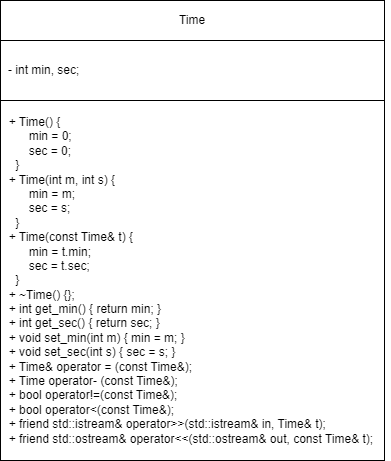

The diagram above was exported from draw.io. Its source (the exported page's mxGraphModel, read from the mxfile embedded in the PNG):
<mxGraphModel dx="1050" dy="549" grid="1" gridSize="10" guides="1" tooltips="1" connect="1" arrows="1" fold="1" page="1" pageScale="1" pageWidth="827" pageHeight="1169" math="0" shadow="0">
  <root>
    <mxCell id="WIyWlLk6GJQsqaUBKTNV-0" />
    <mxCell id="WIyWlLk6GJQsqaUBKTNV-1" parent="WIyWlLk6GJQsqaUBKTNV-0" />
    <mxCell id="q5go74ECaI8V7QKc82Bq-0" value="" style="rounded=0;whiteSpace=wrap;html=1;" vertex="1" parent="WIyWlLk6GJQsqaUBKTNV-1">
      <mxGeometry x="266" y="80" width="384" height="460" as="geometry" />
    </mxCell>
    <mxCell id="q5go74ECaI8V7QKc82Bq-1" value="Time" style="rounded=0;whiteSpace=wrap;html=1;" vertex="1" parent="WIyWlLk6GJQsqaUBKTNV-1">
      <mxGeometry x="266" y="80" width="384" height="40" as="geometry" />
    </mxCell>
    <mxCell id="q5go74ECaI8V7QKc82Bq-2" value="&lt;div style=&quot;text-align: left;&quot;&gt;&lt;/div&gt;" style="rounded=0;whiteSpace=wrap;html=1;" vertex="1" parent="WIyWlLk6GJQsqaUBKTNV-1">
      <mxGeometry x="266" y="120" width="384" height="60" as="geometry" />
    </mxCell>
    <mxCell id="q5go74ECaI8V7QKc82Bq-3" value="&lt;div style=&quot;border-color: var(--border-color);&quot;&gt;&lt;div style=&quot;border-color: var(--border-color);&quot;&gt;- int min, sec;&lt;br&gt;&lt;/div&gt;&lt;/div&gt;" style="text;html=1;align=left;verticalAlign=middle;resizable=0;points=[];autosize=1;strokeColor=none;fillColor=none;" vertex="1" parent="WIyWlLk6GJQsqaUBKTNV-1">
      <mxGeometry x="272" y="135" width="90" height="30" as="geometry" />
    </mxCell>
    <mxCell id="q5go74ECaI8V7QKc82Bq-4" value="&lt;div&gt;&amp;nbsp; + Time() {&lt;span style=&quot;&quot;&gt;&lt;/span&gt;&lt;/div&gt;&lt;div&gt;&lt;span style=&quot;&quot;&gt;&lt;span style=&quot;&quot;&gt;&lt;span style=&quot;white-space: pre;&quot;&gt;&amp;nbsp;&amp;nbsp;&amp;nbsp;&amp;nbsp;&lt;/span&gt;&lt;span style=&quot;white-space: pre;&quot;&gt;&amp;nbsp;&amp;nbsp;&amp;nbsp;&amp;nbsp;&lt;/span&gt;&lt;/span&gt;min = 0;&lt;/span&gt;&lt;/div&gt;&lt;div&gt;&lt;span style=&quot;&quot;&gt;&lt;span style=&quot;&quot;&gt;&lt;span style=&quot;white-space: pre;&quot;&gt;&amp;nbsp;&amp;nbsp;&amp;nbsp;&amp;nbsp;&lt;/span&gt;&lt;span style=&quot;white-space: pre;&quot;&gt;&amp;nbsp;&amp;nbsp;&amp;nbsp;&amp;nbsp;&lt;/span&gt;&lt;/span&gt;sec = 0;&lt;/span&gt;&lt;/div&gt;&lt;div&gt;&lt;span style=&quot;&quot;&gt;&lt;span style=&quot;&quot;&gt;&lt;span style=&quot;white-space: pre;&quot;&gt;&amp;nbsp;&amp;nbsp;&amp;nbsp;&amp;nbsp;&lt;/span&gt;&lt;/span&gt;}&lt;/span&gt;&lt;/div&gt;&lt;div&gt;&lt;span style=&quot;&quot;&gt;&lt;span style=&quot;&quot;&gt;&lt;span style=&quot;white-space: pre;&quot;&gt;&amp;nbsp;&amp;nbsp;+ &lt;/span&gt;&lt;/span&gt;Time(int m, int s) {&lt;/span&gt;&lt;/div&gt;&lt;div&gt;&lt;span style=&quot;&quot;&gt;&lt;span style=&quot;&quot;&gt;&lt;span style=&quot;white-space: pre;&quot;&gt;&amp;nbsp;&amp;nbsp;&amp;nbsp;&amp;nbsp;&lt;/span&gt;&lt;span style=&quot;white-space: pre;&quot;&gt;&amp;nbsp;&amp;nbsp;&amp;nbsp;&amp;nbsp;&lt;/span&gt;&lt;/span&gt;min = m;&lt;/span&gt;&lt;/div&gt;&lt;div&gt;&lt;span style=&quot;&quot;&gt;&lt;span style=&quot;&quot;&gt;&lt;span style=&quot;white-space: pre;&quot;&gt;&amp;nbsp;&amp;nbsp;&amp;nbsp;&amp;nbsp;&lt;/span&gt;&lt;span style=&quot;white-space: pre;&quot;&gt;&amp;nbsp;&amp;nbsp;&amp;nbsp;&amp;nbsp;&lt;/span&gt;&lt;/span&gt;sec = s;&lt;/span&gt;&lt;/div&gt;&lt;div&gt;&lt;span style=&quot;&quot;&gt;&lt;span style=&quot;&quot;&gt;&lt;span style=&quot;white-space: pre;&quot;&gt;&amp;nbsp;&amp;nbsp;&amp;nbsp;&amp;nbsp;&lt;/span&gt;&lt;/span&gt;}&lt;/span&gt;&lt;/div&gt;&lt;div&gt;&lt;span style=&quot;&quot;&gt;&lt;span style=&quot;&quot;&gt;&lt;span style=&quot;white-space: pre;&quot;&gt;&amp;nbsp;&amp;nbsp;+ &lt;/span&gt;&lt;/span&gt;Time(const Time&amp;amp; t) {&lt;/span&gt;&lt;/div&gt;&lt;div&gt;&lt;span style=&quot;&quot;&gt;&lt;span style=&quot;&quot;&gt;&lt;span style=&quot;white-space: pre;&quot;&gt;&amp;nbsp;&amp;nbsp;&amp;nbsp;&amp;nbsp;&lt;/span&gt;&lt;span style=&quot;white-space: pre;&quot;&gt;&amp;nbsp;&amp;nbsp;&amp;nbsp;&amp;nbsp;&lt;/span&gt;&lt;/span&gt;min = t.min;&lt;/span&gt;&lt;/div&gt;&lt;div&gt;&lt;span style=&quot;&quot;&gt;&lt;span style=&quot;&quot;&gt;&lt;span style=&quot;white-space: pre;&quot;&gt;&amp;nbsp;&amp;nbsp;&amp;nbsp;&amp;nbsp;&lt;/span&gt;&lt;span style=&quot;white-space: pre;&quot;&gt;&amp;nbsp;&amp;nbsp;&amp;nbsp;&amp;nbsp;&lt;/span&gt;&lt;/span&gt;sec = t.sec;&lt;/span&gt;&lt;/div&gt;&lt;div&gt;&lt;span style=&quot;&quot;&gt;&lt;span style=&quot;&quot;&gt;&lt;span style=&quot;white-space: pre;&quot;&gt;&amp;nbsp;&amp;nbsp;&amp;nbsp;&amp;nbsp;&lt;/span&gt;&lt;/span&gt;}&lt;/span&gt;&lt;/div&gt;&lt;div&gt;&lt;span style=&quot;&quot;&gt;&lt;span style=&quot;&quot;&gt;&lt;span style=&quot;white-space: pre;&quot;&gt;&amp;nbsp;&amp;nbsp;+ &lt;/span&gt;&lt;/span&gt;~Time() {};&lt;/span&gt;&lt;/div&gt;&lt;div&gt;&lt;span style=&quot;&quot;&gt;&lt;span style=&quot;&quot;&gt;&lt;span style=&quot;white-space: pre;&quot;&gt;&amp;nbsp;&amp;nbsp;+&amp;nbsp;&lt;/span&gt;&lt;/span&gt;int get_min() { return min; }&lt;/span&gt;&lt;/div&gt;&lt;div&gt;&lt;span style=&quot;&quot;&gt;&lt;span style=&quot;&quot;&gt;&lt;span style=&quot;white-space: pre;&quot;&gt;&amp;nbsp;&amp;nbsp;+&amp;nbsp;&lt;/span&gt;&lt;/span&gt;int get_sec() { return sec; }&lt;/span&gt;&lt;/div&gt;&lt;div&gt;&lt;span style=&quot;&quot;&gt;&lt;span style=&quot;&quot;&gt;&lt;span style=&quot;white-space: pre;&quot;&gt;&amp;nbsp;&amp;nbsp;+&amp;nbsp;&lt;/span&gt;&lt;/span&gt;void set_min(int m) { min = m; }&lt;/span&gt;&lt;/div&gt;&lt;div&gt;&lt;span style=&quot;&quot;&gt;&lt;span style=&quot;&quot;&gt;&lt;span style=&quot;white-space: pre;&quot;&gt;&amp;nbsp;&amp;nbsp;+ &lt;/span&gt;&lt;/span&gt;void set_sec(int s) { sec = s; }&lt;/span&gt;&lt;/div&gt;&lt;div&gt;&lt;span style=&quot;&quot;&gt;&lt;span style=&quot;&quot;&gt;&lt;span style=&quot;white-space: pre;&quot;&gt;&amp;nbsp;&amp;nbsp;+ &lt;/span&gt;&lt;/span&gt;Time&amp;amp; operator = (const Time&amp;amp;);&lt;/span&gt;&lt;/div&gt;&lt;div&gt;&lt;span style=&quot;&quot;&gt;&lt;span style=&quot;&quot;&gt;&lt;span style=&quot;white-space: pre;&quot;&gt;&amp;nbsp;&amp;nbsp;+ &lt;/span&gt;&lt;/span&gt;Time operator- (const Time&amp;amp;);&lt;/span&gt;&lt;/div&gt;&lt;div&gt;&lt;span style=&quot;&quot;&gt;&lt;span style=&quot;&quot;&gt;&lt;span style=&quot;white-space: pre;&quot;&gt;&amp;nbsp;&amp;nbsp;+ &lt;/span&gt;&lt;/span&gt;bool operator!=(const Time&amp;amp;);&lt;/span&gt;&lt;/div&gt;&lt;div&gt;&lt;span style=&quot;&quot;&gt;&lt;span style=&quot;&quot;&gt;&lt;span style=&quot;white-space: pre;&quot;&gt;&amp;nbsp;&amp;nbsp;+ &lt;/span&gt;&lt;/span&gt;bool operator&amp;lt;(const Time&amp;amp;);&lt;/span&gt;&lt;/div&gt;&lt;div&gt;&lt;span style=&quot;&quot;&gt;&lt;span style=&quot;&quot;&gt;&lt;span style=&quot;white-space: pre;&quot;&gt;&amp;nbsp;&amp;nbsp;+ &lt;/span&gt;&lt;/span&gt;friend std::istream&amp;amp; operator&amp;gt;&amp;gt;(std::istream&amp;amp; in, Time&amp;amp; t);&lt;/span&gt;&lt;/div&gt;&lt;div&gt;&lt;span style=&quot;&quot;&gt;&lt;span style=&quot;&quot;&gt;&lt;span style=&quot;white-space: pre;&quot;&gt;&amp;nbsp;&amp;nbsp;+ &lt;/span&gt;&lt;/span&gt;friend std::ostream&amp;amp; operator&amp;lt;&amp;lt;(std::ostream&amp;amp; out, const Time&amp;amp; t);&lt;/span&gt;&lt;/div&gt;" style="text;html=1;align=left;verticalAlign=middle;resizable=0;points=[];autosize=1;strokeColor=none;fillColor=none;" vertex="1" parent="WIyWlLk6GJQsqaUBKTNV-1">
      <mxGeometry x="266" y="190" width="390" height="340" as="geometry" />
    </mxCell>
  </root>
</mxGraphModel>